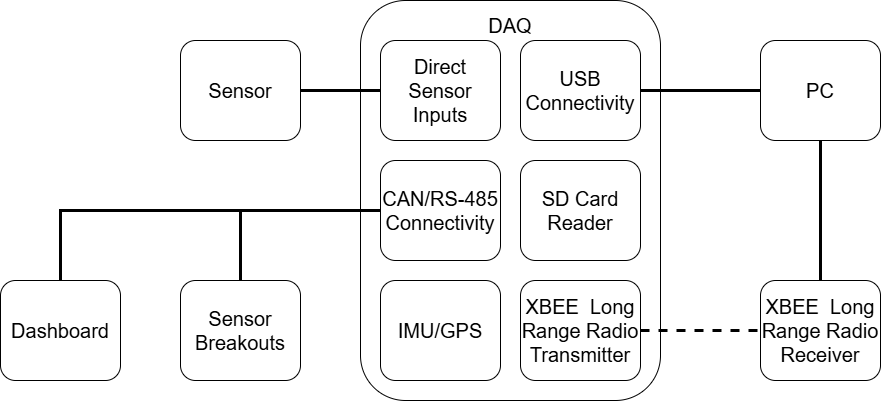

The diagram above was exported from draw.io. Its source (the exported page's mxGraphModel, read from the mxfile embedded in the PNG):
<mxGraphModel dx="2924" dy="1098" grid="1" gridSize="10" guides="1" tooltips="1" connect="1" arrows="1" fold="1" page="1" pageScale="1" pageWidth="850" pageHeight="1100" math="0" shadow="0">
  <root>
    <mxCell id="0" />
    <mxCell id="1" parent="0" />
    <mxCell id="g3oiN53RCh4N_Ikx8a8z-1" value="" style="rounded=1;whiteSpace=wrap;html=1;" vertex="1" parent="1">
      <mxGeometry x="90" y="310" width="300" height="400" as="geometry" />
    </mxCell>
    <mxCell id="g3oiN53RCh4N_Ikx8a8z-2" value="&lt;font style=&quot;font-size: 20px;&quot;&gt;SD Card Reader&lt;/font&gt;" style="rounded=1;whiteSpace=wrap;html=1;" vertex="1" parent="1">
      <mxGeometry x="250" y="470" width="120" height="100" as="geometry" />
    </mxCell>
    <mxCell id="g3oiN53RCh4N_Ikx8a8z-3" value="&lt;span style=&quot;font-size: 20px;&quot;&gt;IMU/GPS&lt;/span&gt;" style="rounded=1;whiteSpace=wrap;html=1;" vertex="1" parent="1">
      <mxGeometry x="110" y="590" width="120" height="100" as="geometry" />
    </mxCell>
    <mxCell id="g3oiN53RCh4N_Ikx8a8z-4" value="&lt;span style=&quot;font-size: 20px;&quot;&gt;CAN/RS-485 Connectivity&lt;/span&gt;" style="rounded=1;whiteSpace=wrap;html=1;" vertex="1" parent="1">
      <mxGeometry x="110" y="470" width="120" height="100" as="geometry" />
    </mxCell>
    <mxCell id="g3oiN53RCh4N_Ikx8a8z-5" value="&lt;span style=&quot;font-size: 20px;&quot;&gt;XBEE&amp;nbsp; Long Range Radio Transmitter&lt;/span&gt;" style="rounded=1;whiteSpace=wrap;html=1;" vertex="1" parent="1">
      <mxGeometry x="250" y="590" width="120" height="100" as="geometry" />
    </mxCell>
    <mxCell id="g3oiN53RCh4N_Ikx8a8z-6" value="&lt;font style=&quot;font-size: 20px;&quot;&gt;DAQ&lt;/font&gt;" style="text;html=1;align=center;verticalAlign=middle;whiteSpace=wrap;rounded=0;" vertex="1" parent="1">
      <mxGeometry x="210" y="320" width="60" height="30" as="geometry" />
    </mxCell>
    <mxCell id="g3oiN53RCh4N_Ikx8a8z-7" value="&lt;span style=&quot;font-size: 20px;&quot;&gt;Direct Sensor Inputs&lt;/span&gt;" style="rounded=1;whiteSpace=wrap;html=1;" vertex="1" parent="1">
      <mxGeometry x="110" y="350" width="120" height="100" as="geometry" />
    </mxCell>
    <mxCell id="g3oiN53RCh4N_Ikx8a8z-8" value="&lt;span style=&quot;font-size: 20px;&quot;&gt;USB Connectivity&lt;/span&gt;" style="rounded=1;whiteSpace=wrap;html=1;" vertex="1" parent="1">
      <mxGeometry x="250" y="350" width="120" height="100" as="geometry" />
    </mxCell>
    <mxCell id="g3oiN53RCh4N_Ikx8a8z-9" value="&lt;span style=&quot;font-size: 20px;&quot;&gt;XBEE&amp;nbsp; Long Range Radio Receiver&lt;/span&gt;" style="rounded=1;whiteSpace=wrap;html=1;" vertex="1" parent="1">
      <mxGeometry x="490" y="590" width="120" height="100" as="geometry" />
    </mxCell>
    <mxCell id="g3oiN53RCh4N_Ikx8a8z-10" value="" style="endArrow=none;dashed=1;html=1;rounded=0;exitX=1;exitY=0.5;exitDx=0;exitDy=0;entryX=0;entryY=0.5;entryDx=0;entryDy=0;strokeWidth=3;" edge="1" parent="1" source="g3oiN53RCh4N_Ikx8a8z-5" target="g3oiN53RCh4N_Ikx8a8z-9">
      <mxGeometry width="50" height="50" relative="1" as="geometry">
        <mxPoint x="420" y="800" as="sourcePoint" />
        <mxPoint x="470" y="750" as="targetPoint" />
      </mxGeometry>
    </mxCell>
    <mxCell id="g3oiN53RCh4N_Ikx8a8z-11" value="&lt;font style=&quot;font-size: 20px;&quot;&gt;PC&lt;/font&gt;" style="rounded=1;whiteSpace=wrap;html=1;" vertex="1" parent="1">
      <mxGeometry x="490" y="350" width="120" height="100" as="geometry" />
    </mxCell>
    <mxCell id="g3oiN53RCh4N_Ikx8a8z-12" value="" style="endArrow=none;html=1;rounded=0;exitX=0.5;exitY=0;exitDx=0;exitDy=0;entryX=0.5;entryY=1;entryDx=0;entryDy=0;strokeWidth=3;" edge="1" parent="1" source="g3oiN53RCh4N_Ikx8a8z-9" target="g3oiN53RCh4N_Ikx8a8z-11">
      <mxGeometry width="50" height="50" relative="1" as="geometry">
        <mxPoint x="550" y="550" as="sourcePoint" />
        <mxPoint x="600" y="500" as="targetPoint" />
      </mxGeometry>
    </mxCell>
    <mxCell id="g3oiN53RCh4N_Ikx8a8z-13" value="" style="endArrow=none;html=1;rounded=0;exitX=1;exitY=0.5;exitDx=0;exitDy=0;entryX=0;entryY=0.5;entryDx=0;entryDy=0;strokeWidth=3;" edge="1" parent="1" source="g3oiN53RCh4N_Ikx8a8z-8" target="g3oiN53RCh4N_Ikx8a8z-11">
      <mxGeometry width="50" height="50" relative="1" as="geometry">
        <mxPoint x="420" y="440" as="sourcePoint" />
        <mxPoint x="470" y="390" as="targetPoint" />
      </mxGeometry>
    </mxCell>
    <mxCell id="g3oiN53RCh4N_Ikx8a8z-15" value="&lt;span style=&quot;font-size: 20px;&quot;&gt;Sensor Breakouts&lt;/span&gt;" style="rounded=1;whiteSpace=wrap;html=1;" vertex="1" parent="1">
      <mxGeometry x="-90" y="590" width="120" height="100" as="geometry" />
    </mxCell>
    <mxCell id="g3oiN53RCh4N_Ikx8a8z-16" value="&lt;span style=&quot;font-size: 20px;&quot;&gt;Dashboard&lt;/span&gt;" style="rounded=1;whiteSpace=wrap;html=1;" vertex="1" parent="1">
      <mxGeometry x="-270" y="590" width="120" height="100" as="geometry" />
    </mxCell>
    <mxCell id="g3oiN53RCh4N_Ikx8a8z-17" value="" style="endArrow=none;html=1;rounded=0;entryX=0;entryY=0.5;entryDx=0;entryDy=0;exitX=0.5;exitY=0;exitDx=0;exitDy=0;strokeWidth=3;" edge="1" parent="1" source="g3oiN53RCh4N_Ikx8a8z-16" target="g3oiN53RCh4N_Ikx8a8z-4">
      <mxGeometry width="50" height="50" relative="1" as="geometry">
        <mxPoint x="-210" y="570" as="sourcePoint" />
        <mxPoint x="110" y="510" as="targetPoint" />
        <Array as="points">
          <mxPoint x="-210" y="520" />
        </Array>
      </mxGeometry>
    </mxCell>
    <mxCell id="g3oiN53RCh4N_Ikx8a8z-18" value="" style="endArrow=none;html=1;rounded=0;exitX=0.5;exitY=0;exitDx=0;exitDy=0;strokeWidth=3;" edge="1" parent="1" source="g3oiN53RCh4N_Ikx8a8z-15">
      <mxGeometry width="50" height="50" relative="1" as="geometry">
        <mxPoint x="-40" y="590" as="sourcePoint" />
        <mxPoint x="-30" y="520" as="targetPoint" />
      </mxGeometry>
    </mxCell>
    <mxCell id="g3oiN53RCh4N_Ikx8a8z-27" value="&lt;span style=&quot;font-size: 20px;&quot;&gt;Sensor&lt;/span&gt;" style="rounded=1;whiteSpace=wrap;html=1;" vertex="1" parent="1">
      <mxGeometry x="-90" y="350" width="120" height="100" as="geometry" />
    </mxCell>
    <mxCell id="g3oiN53RCh4N_Ikx8a8z-28" value="" style="endArrow=none;html=1;rounded=0;entryX=0;entryY=0.5;entryDx=0;entryDy=0;exitX=1;exitY=0.5;exitDx=0;exitDy=0;strokeWidth=3;" edge="1" parent="1" source="g3oiN53RCh4N_Ikx8a8z-27" target="g3oiN53RCh4N_Ikx8a8z-7">
      <mxGeometry width="50" height="50" relative="1" as="geometry">
        <mxPoint x="10" y="300" as="sourcePoint" />
        <mxPoint x="60" y="250" as="targetPoint" />
      </mxGeometry>
    </mxCell>
  </root>
</mxGraphModel>